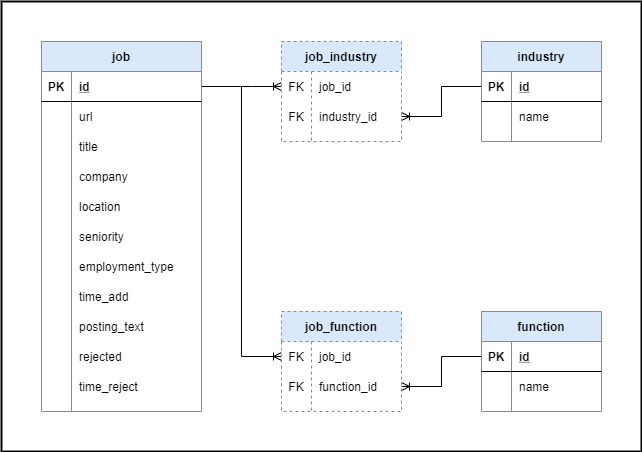

The diagram above was exported from draw.io. Its source (the exported page's mxGraphModel, read from the mxfile embedded in the PNG):
<mxGraphModel dx="1718" dy="401" grid="1" gridSize="10" guides="1" tooltips="1" connect="1" arrows="1" fold="1" page="1" pageScale="1" pageWidth="850" pageHeight="1100" background="#FFFFFF" math="0" shadow="0">
  <root>
    <mxCell id="0" />
    <mxCell id="1" parent="0" />
    <mxCell id="HT1u8NG0x19d8ktY9IJU-77" value="" style="rounded=0;whiteSpace=wrap;html=1;strokeWidth=2;" vertex="1" parent="1">
      <mxGeometry x="-760" y="80" width="640" height="450" as="geometry" />
    </mxCell>
    <mxCell id="HT1u8NG0x19d8ktY9IJU-72" value="" style="edgeStyle=entityRelationEdgeStyle;fontSize=12;html=1;endArrow=ERoneToMany;entryX=0;entryY=0.5;entryDx=0;entryDy=0;strokeWidth=1;rounded=0;" edge="1" parent="1" source="HT1u8NG0x19d8ktY9IJU-2" target="HT1u8NG0x19d8ktY9IJU-50">
      <mxGeometry width="100" height="100" relative="1" as="geometry">
        <mxPoint x="-230" y="340" as="sourcePoint" />
        <mxPoint x="-130" y="240" as="targetPoint" />
      </mxGeometry>
    </mxCell>
    <mxCell id="HT1u8NG0x19d8ktY9IJU-73" value="" style="edgeStyle=elbowEdgeStyle;fontSize=12;html=1;endArrow=none;strokeWidth=1;bendable=1;anchorPointDirection=1;startArrow=ERoneToMany;startFill=0;endFill=0;entryX=0;entryY=0.5;entryDx=0;entryDy=0;exitX=1;exitY=0.5;exitDx=0;exitDy=0;rounded=0;" edge="1" parent="1" source="HT1u8NG0x19d8ktY9IJU-53" target="HT1u8NG0x19d8ktY9IJU-36">
      <mxGeometry width="100" height="100" relative="1" as="geometry">
        <mxPoint x="-180" y="360" as="sourcePoint" />
        <mxPoint x="-100" y="300" as="targetPoint" />
      </mxGeometry>
    </mxCell>
    <mxCell id="HT1u8NG0x19d8ktY9IJU-74" value="" style="edgeStyle=elbowEdgeStyle;fontSize=12;html=1;endArrow=none;strokeWidth=1;bendable=1;anchorPointDirection=1;startArrow=ERoneToMany;startFill=0;endFill=0;entryX=0;entryY=0.5;entryDx=0;entryDy=0;exitX=1;exitY=0.5;exitDx=0;exitDy=0;rounded=0;" edge="1" parent="1" source="HT1u8NG0x19d8ktY9IJU-63" target="HT1u8NG0x19d8ktY9IJU-43">
      <mxGeometry width="100" height="100" relative="1" as="geometry">
        <mxPoint x="-170" y="400" as="sourcePoint" />
        <mxPoint x="-70" y="370" as="targetPoint" />
      </mxGeometry>
    </mxCell>
    <mxCell id="HT1u8NG0x19d8ktY9IJU-75" value="" style="edgeStyle=elbowEdgeStyle;fontSize=12;html=1;endArrow=ERoneToMany;entryX=0;entryY=0.5;entryDx=0;entryDy=0;strokeWidth=1;rounded=0;exitX=1;exitY=0.5;exitDx=0;exitDy=0;" edge="1" parent="1" source="HT1u8NG0x19d8ktY9IJU-2" target="HT1u8NG0x19d8ktY9IJU-60">
      <mxGeometry width="100" height="100" relative="1" as="geometry">
        <mxPoint x="-390" y="185" as="sourcePoint" />
        <mxPoint x="-280" y="185" as="targetPoint" />
      </mxGeometry>
    </mxCell>
    <mxCell id="HT1u8NG0x19d8ktY9IJU-1" value="job" style="shape=table;startSize=30;container=1;collapsible=1;childLayout=tableLayout;fixedRows=1;rowLines=0;fontStyle=1;align=center;resizeLast=1;fillColor=#dae8fc;strokeColor=#6c8ebf;rounded=0;swimlaneFillColor=#FFFFFF;" vertex="1" parent="1">
      <mxGeometry x="-720" y="120" width="160" height="370" as="geometry" />
    </mxCell>
    <mxCell id="HT1u8NG0x19d8ktY9IJU-2" value="" style="shape=partialRectangle;collapsible=0;dropTarget=0;pointerEvents=0;fillColor=none;points=[[0,0.5],[1,0.5]];portConstraint=eastwest;top=0;left=0;right=0;bottom=1;" vertex="1" parent="HT1u8NG0x19d8ktY9IJU-1">
      <mxGeometry y="30" width="160" height="30" as="geometry" />
    </mxCell>
    <mxCell id="HT1u8NG0x19d8ktY9IJU-3" value="PK" style="shape=partialRectangle;overflow=hidden;connectable=0;fillColor=none;top=0;left=0;bottom=0;right=0;fontStyle=1;" vertex="1" parent="HT1u8NG0x19d8ktY9IJU-2">
      <mxGeometry width="30" height="30" as="geometry" />
    </mxCell>
    <mxCell id="HT1u8NG0x19d8ktY9IJU-4" value="id" style="shape=partialRectangle;overflow=hidden;connectable=0;fillColor=none;top=0;left=0;bottom=0;right=0;align=left;spacingLeft=6;fontStyle=5;" vertex="1" parent="HT1u8NG0x19d8ktY9IJU-2">
      <mxGeometry x="30" width="130" height="30" as="geometry" />
    </mxCell>
    <mxCell id="HT1u8NG0x19d8ktY9IJU-5" value="" style="shape=partialRectangle;collapsible=0;dropTarget=0;pointerEvents=0;fillColor=none;points=[[0,0.5],[1,0.5]];portConstraint=eastwest;top=0;left=0;right=0;bottom=0;" vertex="1" parent="HT1u8NG0x19d8ktY9IJU-1">
      <mxGeometry y="60" width="160" height="30" as="geometry" />
    </mxCell>
    <mxCell id="HT1u8NG0x19d8ktY9IJU-6" value="" style="shape=partialRectangle;overflow=hidden;connectable=0;fillColor=none;top=0;left=0;bottom=0;right=0;" vertex="1" parent="HT1u8NG0x19d8ktY9IJU-5">
      <mxGeometry width="30" height="30" as="geometry" />
    </mxCell>
    <mxCell id="HT1u8NG0x19d8ktY9IJU-7" value="url" style="shape=partialRectangle;overflow=hidden;connectable=0;fillColor=none;top=0;left=0;bottom=0;right=0;align=left;spacingLeft=6;" vertex="1" parent="HT1u8NG0x19d8ktY9IJU-5">
      <mxGeometry x="30" width="130" height="30" as="geometry" />
    </mxCell>
    <mxCell id="HT1u8NG0x19d8ktY9IJU-8" value="" style="shape=partialRectangle;collapsible=0;dropTarget=0;pointerEvents=0;fillColor=none;points=[[0,0.5],[1,0.5]];portConstraint=eastwest;top=0;left=0;right=0;bottom=0;" vertex="1" parent="HT1u8NG0x19d8ktY9IJU-1">
      <mxGeometry y="90" width="160" height="30" as="geometry" />
    </mxCell>
    <mxCell id="HT1u8NG0x19d8ktY9IJU-9" value="" style="shape=partialRectangle;overflow=hidden;connectable=0;fillColor=none;top=0;left=0;bottom=0;right=0;" vertex="1" parent="HT1u8NG0x19d8ktY9IJU-8">
      <mxGeometry width="30" height="30" as="geometry" />
    </mxCell>
    <mxCell id="HT1u8NG0x19d8ktY9IJU-10" value="title" style="shape=partialRectangle;overflow=hidden;connectable=0;fillColor=none;top=0;left=0;bottom=0;right=0;align=left;spacingLeft=6;" vertex="1" parent="HT1u8NG0x19d8ktY9IJU-8">
      <mxGeometry x="30" width="130" height="30" as="geometry" />
    </mxCell>
    <mxCell id="HT1u8NG0x19d8ktY9IJU-11" value="" style="shape=partialRectangle;collapsible=0;dropTarget=0;pointerEvents=0;fillColor=none;points=[[0,0.5],[1,0.5]];portConstraint=eastwest;top=0;left=0;right=0;bottom=0;" vertex="1" parent="HT1u8NG0x19d8ktY9IJU-1">
      <mxGeometry y="120" width="160" height="30" as="geometry" />
    </mxCell>
    <mxCell id="HT1u8NG0x19d8ktY9IJU-12" value="" style="shape=partialRectangle;overflow=hidden;connectable=0;fillColor=none;top=0;left=0;bottom=0;right=0;" vertex="1" parent="HT1u8NG0x19d8ktY9IJU-11">
      <mxGeometry width="30" height="30" as="geometry" />
    </mxCell>
    <mxCell id="HT1u8NG0x19d8ktY9IJU-13" value="company" style="shape=partialRectangle;overflow=hidden;connectable=0;fillColor=none;top=0;left=0;bottom=0;right=0;align=left;spacingLeft=6;" vertex="1" parent="HT1u8NG0x19d8ktY9IJU-11">
      <mxGeometry x="30" width="130" height="30" as="geometry" />
    </mxCell>
    <mxCell id="HT1u8NG0x19d8ktY9IJU-14" value="" style="shape=partialRectangle;collapsible=0;dropTarget=0;pointerEvents=0;fillColor=none;points=[[0,0.5],[1,0.5]];portConstraint=eastwest;top=0;left=0;right=0;bottom=0;" vertex="1" parent="HT1u8NG0x19d8ktY9IJU-1">
      <mxGeometry y="150" width="160" height="30" as="geometry" />
    </mxCell>
    <mxCell id="HT1u8NG0x19d8ktY9IJU-15" value="" style="shape=partialRectangle;overflow=hidden;connectable=0;fillColor=none;top=0;left=0;bottom=0;right=0;" vertex="1" parent="HT1u8NG0x19d8ktY9IJU-14">
      <mxGeometry width="30" height="30" as="geometry" />
    </mxCell>
    <mxCell id="HT1u8NG0x19d8ktY9IJU-16" value="location" style="shape=partialRectangle;overflow=hidden;connectable=0;fillColor=none;top=0;left=0;bottom=0;right=0;align=left;spacingLeft=6;" vertex="1" parent="HT1u8NG0x19d8ktY9IJU-14">
      <mxGeometry x="30" width="130" height="30" as="geometry" />
    </mxCell>
    <mxCell id="HT1u8NG0x19d8ktY9IJU-17" value="" style="shape=partialRectangle;collapsible=0;dropTarget=0;pointerEvents=0;fillColor=none;points=[[0,0.5],[1,0.5]];portConstraint=eastwest;top=0;left=0;right=0;bottom=0;" vertex="1" parent="HT1u8NG0x19d8ktY9IJU-1">
      <mxGeometry y="180" width="160" height="30" as="geometry" />
    </mxCell>
    <mxCell id="HT1u8NG0x19d8ktY9IJU-18" value="" style="shape=partialRectangle;overflow=hidden;connectable=0;fillColor=none;top=0;left=0;bottom=0;right=0;" vertex="1" parent="HT1u8NG0x19d8ktY9IJU-17">
      <mxGeometry width="30" height="30" as="geometry" />
    </mxCell>
    <mxCell id="HT1u8NG0x19d8ktY9IJU-19" value="seniority" style="shape=partialRectangle;overflow=hidden;connectable=0;fillColor=none;top=0;left=0;bottom=0;right=0;align=left;spacingLeft=6;" vertex="1" parent="HT1u8NG0x19d8ktY9IJU-17">
      <mxGeometry x="30" width="130" height="30" as="geometry" />
    </mxCell>
    <mxCell id="HT1u8NG0x19d8ktY9IJU-20" value="" style="shape=partialRectangle;collapsible=0;dropTarget=0;pointerEvents=0;fillColor=none;points=[[0,0.5],[1,0.5]];portConstraint=eastwest;top=0;left=0;right=0;bottom=0;" vertex="1" parent="HT1u8NG0x19d8ktY9IJU-1">
      <mxGeometry y="210" width="160" height="30" as="geometry" />
    </mxCell>
    <mxCell id="HT1u8NG0x19d8ktY9IJU-21" value="" style="shape=partialRectangle;overflow=hidden;connectable=0;fillColor=none;top=0;left=0;bottom=0;right=0;" vertex="1" parent="HT1u8NG0x19d8ktY9IJU-20">
      <mxGeometry width="30" height="30" as="geometry" />
    </mxCell>
    <mxCell id="HT1u8NG0x19d8ktY9IJU-22" value="employment_type" style="shape=partialRectangle;overflow=hidden;connectable=0;fillColor=none;top=0;left=0;bottom=0;right=0;align=left;spacingLeft=6;" vertex="1" parent="HT1u8NG0x19d8ktY9IJU-20">
      <mxGeometry x="30" width="130" height="30" as="geometry" />
    </mxCell>
    <mxCell id="HT1u8NG0x19d8ktY9IJU-23" value="" style="shape=partialRectangle;collapsible=0;dropTarget=0;pointerEvents=0;fillColor=none;points=[[0,0.5],[1,0.5]];portConstraint=eastwest;top=0;left=0;right=0;bottom=0;" vertex="1" parent="HT1u8NG0x19d8ktY9IJU-1">
      <mxGeometry y="240" width="160" height="30" as="geometry" />
    </mxCell>
    <mxCell id="HT1u8NG0x19d8ktY9IJU-24" value="" style="shape=partialRectangle;overflow=hidden;connectable=0;fillColor=none;top=0;left=0;bottom=0;right=0;" vertex="1" parent="HT1u8NG0x19d8ktY9IJU-23">
      <mxGeometry width="30" height="30" as="geometry" />
    </mxCell>
    <mxCell id="HT1u8NG0x19d8ktY9IJU-25" value="time_add" style="shape=partialRectangle;overflow=hidden;connectable=0;fillColor=none;top=0;left=0;bottom=0;right=0;align=left;spacingLeft=6;" vertex="1" parent="HT1u8NG0x19d8ktY9IJU-23">
      <mxGeometry x="30" width="130" height="30" as="geometry" />
    </mxCell>
    <mxCell id="HT1u8NG0x19d8ktY9IJU-26" value="" style="shape=partialRectangle;collapsible=0;dropTarget=0;pointerEvents=0;fillColor=none;points=[[0,0.5],[1,0.5]];portConstraint=eastwest;top=0;left=0;right=0;bottom=0;" vertex="1" parent="HT1u8NG0x19d8ktY9IJU-1">
      <mxGeometry y="270" width="160" height="30" as="geometry" />
    </mxCell>
    <mxCell id="HT1u8NG0x19d8ktY9IJU-27" value="" style="shape=partialRectangle;overflow=hidden;connectable=0;fillColor=none;top=0;left=0;bottom=0;right=0;" vertex="1" parent="HT1u8NG0x19d8ktY9IJU-26">
      <mxGeometry width="30" height="30" as="geometry" />
    </mxCell>
    <mxCell id="HT1u8NG0x19d8ktY9IJU-28" value="posting_text" style="shape=partialRectangle;overflow=hidden;connectable=0;fillColor=none;top=0;left=0;bottom=0;right=0;align=left;spacingLeft=6;" vertex="1" parent="HT1u8NG0x19d8ktY9IJU-26">
      <mxGeometry x="30" width="130" height="30" as="geometry" />
    </mxCell>
    <mxCell id="HT1u8NG0x19d8ktY9IJU-29" value="" style="shape=partialRectangle;collapsible=0;dropTarget=0;pointerEvents=0;fillColor=none;points=[[0,0.5],[1,0.5]];portConstraint=eastwest;top=0;left=0;right=0;bottom=0;" vertex="1" parent="HT1u8NG0x19d8ktY9IJU-1">
      <mxGeometry y="300" width="160" height="30" as="geometry" />
    </mxCell>
    <mxCell id="HT1u8NG0x19d8ktY9IJU-30" value="" style="shape=partialRectangle;overflow=hidden;connectable=0;fillColor=none;top=0;left=0;bottom=0;right=0;" vertex="1" parent="HT1u8NG0x19d8ktY9IJU-29">
      <mxGeometry width="30" height="30" as="geometry" />
    </mxCell>
    <mxCell id="HT1u8NG0x19d8ktY9IJU-31" value="rejected" style="shape=partialRectangle;overflow=hidden;connectable=0;fillColor=none;top=0;left=0;bottom=0;right=0;align=left;spacingLeft=6;" vertex="1" parent="HT1u8NG0x19d8ktY9IJU-29">
      <mxGeometry x="30" width="130" height="30" as="geometry" />
    </mxCell>
    <mxCell id="HT1u8NG0x19d8ktY9IJU-32" value="" style="shape=partialRectangle;collapsible=0;dropTarget=0;pointerEvents=0;fillColor=none;points=[[0,0.5],[1,0.5]];portConstraint=eastwest;top=0;left=0;right=0;bottom=0;" vertex="1" parent="HT1u8NG0x19d8ktY9IJU-1">
      <mxGeometry y="330" width="160" height="30" as="geometry" />
    </mxCell>
    <mxCell id="HT1u8NG0x19d8ktY9IJU-33" value="" style="shape=partialRectangle;overflow=hidden;connectable=0;fillColor=none;top=0;left=0;bottom=0;right=0;" vertex="1" parent="HT1u8NG0x19d8ktY9IJU-32">
      <mxGeometry width="30" height="30" as="geometry" />
    </mxCell>
    <mxCell id="HT1u8NG0x19d8ktY9IJU-34" value="time_reject" style="shape=partialRectangle;overflow=hidden;connectable=0;fillColor=none;top=0;left=0;bottom=0;right=0;align=left;spacingLeft=6;" vertex="1" parent="HT1u8NG0x19d8ktY9IJU-32">
      <mxGeometry x="30" width="130" height="30" as="geometry" />
    </mxCell>
    <mxCell id="HT1u8NG0x19d8ktY9IJU-49" value="job_industry" style="shape=table;startSize=30;container=1;collapsible=1;childLayout=tableLayout;fixedRows=1;rowLines=0;fontStyle=1;align=center;resizeLast=1;fillColor=#dae8fc;strokeColor=#6c8ebf;dashed=1;swimlaneFillColor=#FFFFFF;" vertex="1" parent="1">
      <mxGeometry x="-480" y="120" width="120" height="100" as="geometry" />
    </mxCell>
    <mxCell id="HT1u8NG0x19d8ktY9IJU-50" value="" style="shape=partialRectangle;collapsible=0;dropTarget=0;pointerEvents=0;fillColor=none;points=[[0,0.5],[1,0.5]];portConstraint=eastwest;top=0;left=0;right=0;bottom=0;" vertex="1" parent="HT1u8NG0x19d8ktY9IJU-49">
      <mxGeometry y="30" width="120" height="30" as="geometry" />
    </mxCell>
    <mxCell id="HT1u8NG0x19d8ktY9IJU-51" value="FK" style="shape=partialRectangle;overflow=hidden;connectable=0;fillColor=none;top=0;left=0;bottom=0;right=0;" vertex="1" parent="HT1u8NG0x19d8ktY9IJU-50">
      <mxGeometry width="30" height="30" as="geometry" />
    </mxCell>
    <mxCell id="HT1u8NG0x19d8ktY9IJU-52" value="job_id" style="shape=partialRectangle;overflow=hidden;connectable=0;fillColor=none;top=0;left=0;bottom=0;right=0;align=left;spacingLeft=6;" vertex="1" parent="HT1u8NG0x19d8ktY9IJU-50">
      <mxGeometry x="30" width="90" height="30" as="geometry" />
    </mxCell>
    <mxCell id="HT1u8NG0x19d8ktY9IJU-53" value="" style="shape=partialRectangle;collapsible=0;dropTarget=0;pointerEvents=0;fillColor=none;points=[[0,0.5],[1,0.5]];portConstraint=eastwest;top=0;left=0;right=0;bottom=0;" vertex="1" parent="HT1u8NG0x19d8ktY9IJU-49">
      <mxGeometry y="60" width="120" height="30" as="geometry" />
    </mxCell>
    <mxCell id="HT1u8NG0x19d8ktY9IJU-54" value="FK" style="shape=partialRectangle;overflow=hidden;connectable=0;fillColor=none;top=0;left=0;bottom=0;right=0;" vertex="1" parent="HT1u8NG0x19d8ktY9IJU-53">
      <mxGeometry width="30" height="30" as="geometry" />
    </mxCell>
    <mxCell id="HT1u8NG0x19d8ktY9IJU-55" value="industry_id" style="shape=partialRectangle;overflow=hidden;connectable=0;fillColor=none;top=0;left=0;bottom=0;right=0;align=left;spacingLeft=6;" vertex="1" parent="HT1u8NG0x19d8ktY9IJU-53">
      <mxGeometry x="30" width="90" height="30" as="geometry" />
    </mxCell>
    <mxCell id="HT1u8NG0x19d8ktY9IJU-35" value="industry" style="shape=table;startSize=30;container=1;collapsible=1;childLayout=tableLayout;fixedRows=1;rowLines=0;fontStyle=1;align=center;resizeLast=1;fillColor=#dae8fc;strokeColor=#6c8ebf;swimlaneFillColor=#FFFFFF;" vertex="1" parent="1">
      <mxGeometry x="-280" y="120" width="120" height="100" as="geometry" />
    </mxCell>
    <mxCell id="HT1u8NG0x19d8ktY9IJU-36" value="" style="shape=partialRectangle;collapsible=0;dropTarget=0;pointerEvents=0;fillColor=none;points=[[0,0.5],[1,0.5]];portConstraint=eastwest;top=0;left=0;right=0;bottom=1;" vertex="1" parent="HT1u8NG0x19d8ktY9IJU-35">
      <mxGeometry y="30" width="120" height="30" as="geometry" />
    </mxCell>
    <mxCell id="HT1u8NG0x19d8ktY9IJU-37" value="PK" style="shape=partialRectangle;overflow=hidden;connectable=0;fillColor=none;top=0;left=0;bottom=0;right=0;fontStyle=1;" vertex="1" parent="HT1u8NG0x19d8ktY9IJU-36">
      <mxGeometry width="30" height="30" as="geometry" />
    </mxCell>
    <mxCell id="HT1u8NG0x19d8ktY9IJU-38" value="id" style="shape=partialRectangle;overflow=hidden;connectable=0;fillColor=none;top=0;left=0;bottom=0;right=0;align=left;spacingLeft=6;fontStyle=5;" vertex="1" parent="HT1u8NG0x19d8ktY9IJU-36">
      <mxGeometry x="30" width="90" height="30" as="geometry" />
    </mxCell>
    <mxCell id="HT1u8NG0x19d8ktY9IJU-39" value="" style="shape=partialRectangle;collapsible=0;dropTarget=0;pointerEvents=0;fillColor=none;points=[[0,0.5],[1,0.5]];portConstraint=eastwest;top=0;left=0;right=0;bottom=0;" vertex="1" parent="HT1u8NG0x19d8ktY9IJU-35">
      <mxGeometry y="60" width="120" height="30" as="geometry" />
    </mxCell>
    <mxCell id="HT1u8NG0x19d8ktY9IJU-40" value="" style="shape=partialRectangle;overflow=hidden;connectable=0;fillColor=none;top=0;left=0;bottom=0;right=0;" vertex="1" parent="HT1u8NG0x19d8ktY9IJU-39">
      <mxGeometry width="30" height="30" as="geometry" />
    </mxCell>
    <mxCell id="HT1u8NG0x19d8ktY9IJU-41" value="name" style="shape=partialRectangle;overflow=hidden;connectable=0;fillColor=none;top=0;left=0;bottom=0;right=0;align=left;spacingLeft=6;" vertex="1" parent="HT1u8NG0x19d8ktY9IJU-39">
      <mxGeometry x="30" width="90" height="30" as="geometry" />
    </mxCell>
    <mxCell id="HT1u8NG0x19d8ktY9IJU-59" value="job_function" style="shape=table;startSize=30;container=1;collapsible=1;childLayout=tableLayout;fixedRows=1;rowLines=0;fontStyle=1;align=center;resizeLast=1;fillColor=#dae8fc;strokeColor=#6c8ebf;dashed=1;swimlaneFillColor=#FFFFFF;" vertex="1" parent="1">
      <mxGeometry x="-480" y="390" width="120" height="100" as="geometry" />
    </mxCell>
    <mxCell id="HT1u8NG0x19d8ktY9IJU-60" value="" style="shape=partialRectangle;collapsible=0;dropTarget=0;pointerEvents=0;fillColor=none;points=[[0,0.5],[1,0.5]];portConstraint=eastwest;top=0;left=0;right=0;bottom=0;" vertex="1" parent="HT1u8NG0x19d8ktY9IJU-59">
      <mxGeometry y="30" width="120" height="30" as="geometry" />
    </mxCell>
    <mxCell id="HT1u8NG0x19d8ktY9IJU-61" value="FK" style="shape=partialRectangle;overflow=hidden;connectable=0;fillColor=none;top=0;left=0;bottom=0;right=0;" vertex="1" parent="HT1u8NG0x19d8ktY9IJU-60">
      <mxGeometry width="30" height="30" as="geometry" />
    </mxCell>
    <mxCell id="HT1u8NG0x19d8ktY9IJU-62" value="job_id" style="shape=partialRectangle;overflow=hidden;connectable=0;fillColor=none;top=0;left=0;bottom=0;right=0;align=left;spacingLeft=6;" vertex="1" parent="HT1u8NG0x19d8ktY9IJU-60">
      <mxGeometry x="30" width="90" height="30" as="geometry" />
    </mxCell>
    <mxCell id="HT1u8NG0x19d8ktY9IJU-63" value="" style="shape=partialRectangle;collapsible=0;dropTarget=0;pointerEvents=0;fillColor=none;points=[[0,0.5],[1,0.5]];portConstraint=eastwest;top=0;left=0;right=0;bottom=0;" vertex="1" parent="HT1u8NG0x19d8ktY9IJU-59">
      <mxGeometry y="60" width="120" height="30" as="geometry" />
    </mxCell>
    <mxCell id="HT1u8NG0x19d8ktY9IJU-64" value="FK" style="shape=partialRectangle;overflow=hidden;connectable=0;fillColor=none;top=0;left=0;bottom=0;right=0;" vertex="1" parent="HT1u8NG0x19d8ktY9IJU-63">
      <mxGeometry width="30" height="30" as="geometry" />
    </mxCell>
    <mxCell id="HT1u8NG0x19d8ktY9IJU-65" value="function_id" style="shape=partialRectangle;overflow=hidden;connectable=0;fillColor=none;top=0;left=0;bottom=0;right=0;align=left;spacingLeft=6;" vertex="1" parent="HT1u8NG0x19d8ktY9IJU-63">
      <mxGeometry x="30" width="90" height="30" as="geometry" />
    </mxCell>
    <mxCell id="HT1u8NG0x19d8ktY9IJU-42" value="function" style="shape=table;startSize=30;container=1;collapsible=1;childLayout=tableLayout;fixedRows=1;rowLines=0;fontStyle=1;align=center;resizeLast=1;fillColor=#dae8fc;strokeColor=#6c8ebf;swimlaneFillColor=#FFFFFF;" vertex="1" parent="1">
      <mxGeometry x="-280" y="390" width="120" height="100" as="geometry" />
    </mxCell>
    <mxCell id="HT1u8NG0x19d8ktY9IJU-43" value="" style="shape=partialRectangle;collapsible=0;dropTarget=0;pointerEvents=0;fillColor=none;points=[[0,0.5],[1,0.5]];portConstraint=eastwest;top=0;left=0;right=0;bottom=1;" vertex="1" parent="HT1u8NG0x19d8ktY9IJU-42">
      <mxGeometry y="30" width="120" height="30" as="geometry" />
    </mxCell>
    <mxCell id="HT1u8NG0x19d8ktY9IJU-44" value="PK" style="shape=partialRectangle;overflow=hidden;connectable=0;fillColor=none;top=0;left=0;bottom=0;right=0;fontStyle=1;" vertex="1" parent="HT1u8NG0x19d8ktY9IJU-43">
      <mxGeometry width="30" height="30" as="geometry" />
    </mxCell>
    <mxCell id="HT1u8NG0x19d8ktY9IJU-45" value="id" style="shape=partialRectangle;overflow=hidden;connectable=0;fillColor=none;top=0;left=0;bottom=0;right=0;align=left;spacingLeft=6;fontStyle=5;" vertex="1" parent="HT1u8NG0x19d8ktY9IJU-43">
      <mxGeometry x="30" width="90" height="30" as="geometry" />
    </mxCell>
    <mxCell id="HT1u8NG0x19d8ktY9IJU-46" value="" style="shape=partialRectangle;collapsible=0;dropTarget=0;pointerEvents=0;fillColor=none;points=[[0,0.5],[1,0.5]];portConstraint=eastwest;top=0;left=0;right=0;bottom=0;" vertex="1" parent="HT1u8NG0x19d8ktY9IJU-42">
      <mxGeometry y="60" width="120" height="30" as="geometry" />
    </mxCell>
    <mxCell id="HT1u8NG0x19d8ktY9IJU-47" value="" style="shape=partialRectangle;overflow=hidden;connectable=0;fillColor=none;top=0;left=0;bottom=0;right=0;" vertex="1" parent="HT1u8NG0x19d8ktY9IJU-46">
      <mxGeometry width="30" height="30" as="geometry" />
    </mxCell>
    <mxCell id="HT1u8NG0x19d8ktY9IJU-48" value="name" style="shape=partialRectangle;overflow=hidden;connectable=0;fillColor=none;top=0;left=0;bottom=0;right=0;align=left;spacingLeft=6;" vertex="1" parent="HT1u8NG0x19d8ktY9IJU-46">
      <mxGeometry x="30" width="90" height="30" as="geometry" />
    </mxCell>
  </root>
</mxGraphModel>